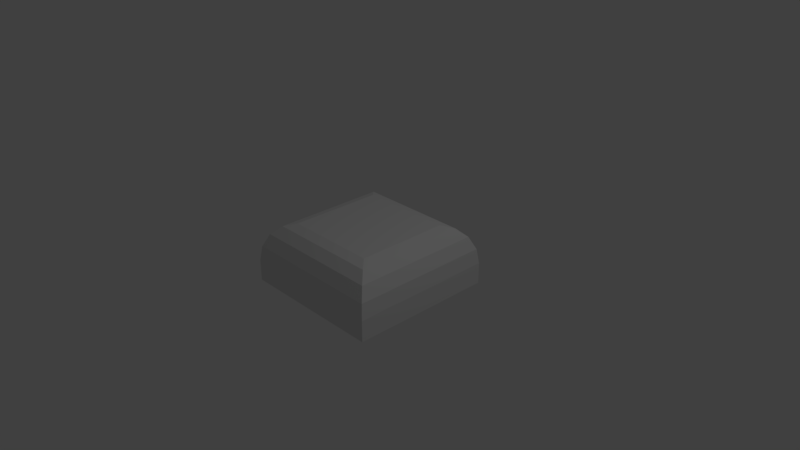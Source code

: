 # Source: Button.blend  (saved by Blender 2.79.0; exported with 4.5.12 LTS)
import bpy
from mathutils import Matrix  # noqa: F401  (used for matrix-valued properties, if any)

bpy.ops.wm.read_factory_settings(use_empty=True)
scene = bpy.context.scene
scene.name = 'Scene'

# ---- collections
col_collection_1 = bpy.data.collections.new('Collection 1'); scene.collection.children.link(col_collection_1)

# ---- world
world_world = bpy.data.worlds.new('World'); scene.world = world_world
world_world.color = (0.05088, 0.05088, 0.05088)
world_world.use_sun_shadow = False
world_world.sun_shadow_jitter_overblur = 0.0
world_world.cycles.sampling_method = 'MANUAL'

# ---- cameras
cam_camera = bpy.data.cameras.new('Camera')
cam_camera.clip_end = 100.0
cam_camera.lens = 35.0
cam_camera.sensor_width = 32.0
cam_camera.sensor_height = 18.0
cam_camera.ortho_scale = 7.314
cam_camera.dof.focus_distance = 0.0
cam_camera.dof.aperture_fstop = 128.0

# ---- lights
light_lamp = bpy.data.lights.new('Lamp', 'POINT')
light_lamp.transmission_factor = 0.0
light_lamp.cutoff_distance = 30.0
light_lamp.energy = 100.0
light_lamp.shadow_buffer_clip_start = 1.001
light_lamp.shadow_soft_size = 0.1
light_lamp.shadow_maximum_resolution = 0.006
light_lamp.use_absolute_resolution = True

# ---- meshes
me_cube = bpy.data.meshes.new('Cube')
me_cube.from_pydata([(-1.0, -1.0, -0.4055), (-1.0, 1.0, -0.4055), (1.0, -1.0, -0.4055), (1.0, 1.0, -0.4055), (-0.6358, -0.6358, 0.4217), (-1.0, -1.0, -0.1163), (-0.7752, -0.7752, 0.3807), (-0.8933, -0.8933, 0.2641), (-0.9723, -0.9723, 0.08955), (-0.6358, 0.6358, 0.4217), (-1.0, 1.0, -0.1163), (-0.7752, 0.7752, 0.3807), (-0.8933, 0.8933, 0.2641), (-0.9723, 0.9723, 0.08955), (0.6358, -0.6358, 0.4217), (1.0, -1.0, -0.1163), (0.7752, -0.7752, 0.3807), (0.8933, -0.8933, 0.2641), (0.9723, -0.9723, 0.08955), (0.6358, 0.6358, 0.4217), (1.0, 1.0, -0.1163), (0.7752, 0.7752, 0.3807), (0.8933, 0.8933, 0.2641), (0.9723, 0.9723, 0.08955)], [], [(19, 9, 4, 14), (3, 20, 15, 2), (0, 5, 10, 1), (1, 10, 20, 3), (4, 9, 11, 6), (6, 11, 12, 7), (7, 12, 13, 8), (8, 13, 10, 5), (9, 19, 21, 11), (11, 21, 22, 12), (12, 22, 23, 13), (13, 23, 20, 10), (19, 14, 16, 21), (21, 16, 17, 22), (22, 17, 18, 23), (23, 18, 15, 20), (14, 4, 6, 16), (16, 6, 7, 17), (17, 7, 8, 18), (18, 8, 5, 15), (2, 15, 5, 0)])
_uv = me_cube.uv_layers.new(name='UVMap')
_uv.uv.foreach_set('vector', [0.6577, 0.3434, 0.6563, 0.6578, 0.3419, 0.6566, 0.3433, 0.3422, 0.9995, 9.996e-05, 0.8679, 0.1239, 0.1239, 0.1321, 9.996e-05, 0.0005331, 9.996e-05, 0.9999, 0.1317, 0.8761, 0.8757, 0.8679, 0.9995, 0.9995, 0.9995, 0.9995, 0.8757, 0.8679, 0.8679, 0.1239, 0.9995, 9.996e-05, 0.3419, 0.6566, 0.6563, 0.6578, 0.6931, 0.695, 0.3047, 0.6934, 0.3047, 0.6934, 0.6931, 0.695, 0.7386, 0.7397, 0.26, 0.7389, 0.26, 0.7389, 0.7386, 0.7397, 0.7985, 0.7969, 0.2027, 0.7989, 0.2027, 0.7989, 0.7985, 0.7969, 0.8757, 0.8679, 0.1317, 0.8761, 0.6563, 0.6578, 0.6577, 0.3434, 0.6949, 0.3066, 0.6931, 0.695, 0.6931, 0.695, 0.6949, 0.3066, 0.7396, 0.2611, 0.7386, 0.7397, 0.7386, 0.7397, 0.7396, 0.2611, 0.7969, 0.2011, 0.7985, 0.7969, 0.7985, 0.7969, 0.7969, 0.2011, 0.8679, 0.1239, 0.8757, 0.8679, 0.6577, 0.3434, 0.3433, 0.3422, 0.3065, 0.305, 0.6949, 0.3066, 0.6949, 0.3066, 0.3065, 0.305, 0.261, 0.2603, 0.7396, 0.2611, 0.7396, 0.2611, 0.261, 0.2603, 0.2011, 0.2031, 0.7969, 0.2011, 0.7969, 0.2011, 0.2011, 0.2031, 0.1239, 0.1321, 0.8679, 0.1239, 0.3433, 0.3422, 0.3419, 0.6566, 0.3047, 0.6934, 0.3065, 0.305, 0.3065, 0.305, 0.3047, 0.6934, 0.26, 0.7389, 0.261, 0.2603, 0.261, 0.2603, 0.26, 0.7389, 0.2027, 0.7989, 0.2011, 0.2031, 0.2011, 0.2031, 0.2027, 0.7989, 0.1317, 0.8761, 0.1239, 0.1321, 9.996e-05, 0.0005331, 0.1239, 0.1321, 0.1317, 0.8761, 9.996e-05, 0.9999])
me_cube.use_remesh_preserve_volume = False
me_cube.use_remesh_preserve_attributes = False
me_cube.use_mirror_vertex_groups = False
me_cube.update()

# ---- objects
ob_cube = bpy.data.objects.new('Cube', me_cube)
ob_lamp = bpy.data.objects.new('Lamp', light_lamp)
ob_camera = bpy.data.objects.new('Camera', cam_camera)

# ---- transforms, parenting, visibility, modifiers, constraints
ob_cube.location = (0.0, 0.0, 0.0)
ob_cube.lineart.crease_threshold = 0.0
ob_lamp.location = (4.076, 1.005, 5.904)
ob_lamp.rotation_euler = (0.6503, 0.05522, 1.866)
ob_lamp.lock_rotations_4d = False
ob_lamp.empty_display_type = 'ARROWS'
ob_lamp.color = (0.0, 0.0, 0.0, 0.0)
ob_lamp.lineart.crease_threshold = 0.0
ob_camera.location = (7.481, -6.508, 5.344)
ob_camera.rotation_euler = (1.109, 0.0, 0.8149)
ob_camera.lock_rotations_4d = False
ob_camera.empty_display_type = 'ARROWS'
ob_camera.color = (0.0, 0.0, 0.0, 0.0)
ob_camera.display_type = 'WIRE'
ob_camera.lineart.crease_threshold = 0.0

# ---- collection membership
col_collection_1.objects.link(ob_cube)
col_collection_1.objects.link(ob_lamp)
col_collection_1.objects.link(ob_camera)

# ---- scene / render settings (as saved in the file)
scene.camera = ob_camera
scene.frame_start = 1; scene.frame_end = 250; scene.frame_set(1)
scene.render.engine = 'BLENDER_EEVEE_NEXT'
scene.render.resolution_percentage = 50
scene.render.dither_intensity = 0.0
scene.cycles.use_denoising = False
scene.cycles.samples = 128
scene.cycles.sampling_pattern = 'TABULATED_SOBOL'
scene.cycles.use_adaptive_sampling = False
scene.cycles.use_light_tree = False
scene.cycles.blur_glossy = 0.0
scene.cycles.sample_clamp_indirect = 0.0
scene.view_settings.view_transform = 'Standard'
bpy.context.view_layer.update()
